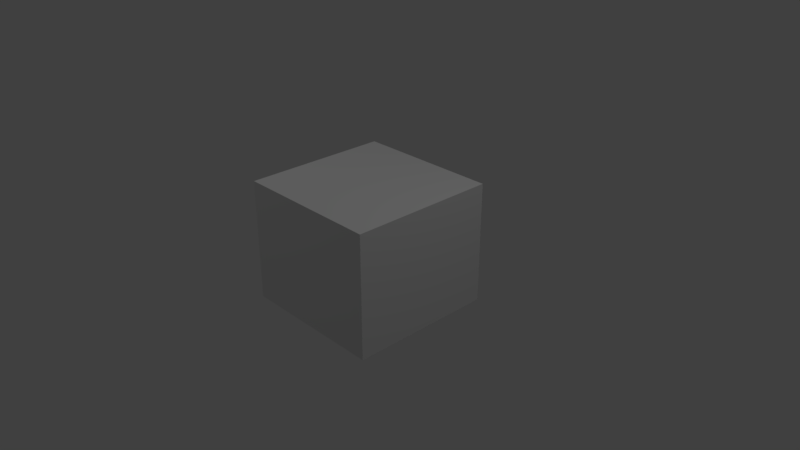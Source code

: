 # Source: WaterBlock_WithBorders.blend  (saved by Blender 2.78.0; exported with 4.5.12 LTS)
import bpy
from mathutils import Matrix  # noqa: F401  (used for matrix-valued properties, if any)

bpy.ops.wm.read_factory_settings(use_empty=True)
scene = bpy.context.scene
scene.name = 'Scene'

# ---- collections
col_collection_1 = bpy.data.collections.new('Collection 1'); scene.collection.children.link(col_collection_1)

# ---- materials (node trees are filled in below, after node groups)
mat_material = bpy.data.materials.new('Material')
mat_material.alpha_threshold = 0.0
mat_material.use_transparent_shadow = False
mat_material.roughness = 0.5
mat_material.specular_intensity = 0.0
mat_material.line_color = (0.0, 0.0, 0.0, 1.0)

# ---- material node trees

# ---- world
world_world = bpy.data.worlds.new('World'); scene.world = world_world
world_world.color = (0.05088, 0.05088, 0.05088)
world_world.use_sun_shadow = False
world_world.sun_shadow_jitter_overblur = 0.0
world_world.cycles.sampling_method = 'MANUAL'

# ---- cameras
cam_camera = bpy.data.cameras.new('Camera')
cam_camera.clip_end = 100.0
cam_camera.lens = 35.0
cam_camera.sensor_width = 32.0
cam_camera.sensor_height = 18.0
cam_camera.ortho_scale = 7.314
cam_camera.dof.focus_distance = 0.0
cam_camera.dof.aperture_fstop = 128.0

# ---- lights
light_point = bpy.data.lights.new('Point', 'POINT')
light_point.transmission_factor = 0.0
light_point.energy = 100.0
light_point.shadow_buffer_clip_start = 0.5
light_point.shadow_soft_size = 0.1
light_point.shadow_maximum_resolution = 0.006
light_point.use_absolute_resolution = True
light_lamp = bpy.data.lights.new('Lamp', 'POINT')
light_lamp.transmission_factor = 0.0
light_lamp.cutoff_distance = 30.0
light_lamp.energy = 100.0
light_lamp.shadow_buffer_clip_start = 1.001
light_lamp.shadow_soft_size = 0.1
light_lamp.shadow_maximum_resolution = 0.006
light_lamp.use_absolute_resolution = True

# ---- meshes
me_cube = bpy.data.meshes.new('Cube')
me_cube.from_pydata([(1.0, 0.658, 1.0), (1.0, -1.0, 1.0), (1.0, -1.0, -1.0), (1.0, 0.658, -1.0), (-1.0, 0.658, 1.0), (-1.0, -1.0, 1.0), (-1.0, -1.0, -1.0), (-1.0, 0.658, -1.0)], [], [(0, 1, 2, 3), (4, 7, 6, 5), (0, 4, 5, 1), (1, 5, 6, 2), (2, 6, 7, 3), (4, 0, 3, 7)])
_uv = me_cube.uv_layers.new(name='UVMap')
_uv.uv.foreach_set('vector', [0.08697, 0.5963, 0.4203, 0.5963, 0.4203, 0.9296, 0.08697, 0.9296, 0.5, 0.5, 0.5, 1.0, -3.442e-06, 1.0, -3.442e-06, 0.5, 0.5005, 1.0, -0.0001659, 1.0, -0.0001661, 0.4998, 0.5005, 0.4998, -4.521e-06, 1.0, -2.692e-05, 0.5001, 0.5, 0.5, 0.5, 1.0, 0.5, 1.0, 6.09e-07, 1.0, -4.54e-06, 0.5, 0.5, 0.5, -2.059e-06, 0.5, 0.5, 0.5, 0.5, 1.0, 7.755e-06, 1.0])
me_cube.materials.append(mat_material)
me_cube.use_remesh_preserve_volume = False
me_cube.use_remesh_preserve_attributes = False
me_cube.use_mirror_vertex_groups = False
me_cube.update()

# ---- objects
ob_point = bpy.data.objects.new('Point', light_point)
ob_cube = bpy.data.objects.new('Cube', me_cube)
ob_lamp = bpy.data.objects.new('Lamp', light_lamp)
ob_camera = bpy.data.objects.new('Camera', cam_camera)

# ---- transforms, parenting, visibility, modifiers, constraints
ob_point.location = (-3.849, -2.114, 6.837)
ob_point.lineart.crease_threshold = 0.0
ob_cube.location = (0.0, 0.0, 0.0)
ob_cube.rotation_euler = (-1.571, 0.0, 0.0)
ob_cube.lock_rotations_4d = False
ob_cube.empty_display_type = 'ARROWS'
ob_cube.lineart.crease_threshold = 0.0
ob_lamp.location = (4.076, 1.005, 5.904)
ob_lamp.rotation_euler = (0.6503, 0.05522, 1.866)
ob_lamp.lock_rotations_4d = False
ob_lamp.empty_display_type = 'ARROWS'
ob_lamp.color = (0.0, 0.0, 0.0, 0.0)
ob_lamp.lineart.crease_threshold = 0.0
ob_camera.location = (7.481, -6.508, 5.344)
ob_camera.rotation_euler = (1.109, 0.0, 0.8149)
ob_camera.lock_rotations_4d = False
ob_camera.empty_display_type = 'ARROWS'
ob_camera.color = (0.0, 0.0, 0.0, 0.0)
ob_camera.display_type = 'WIRE'
ob_camera.lineart.crease_threshold = 0.0

# ---- collection membership
col_collection_1.objects.link(ob_point)
col_collection_1.objects.link(ob_cube)
col_collection_1.objects.link(ob_lamp)
col_collection_1.objects.link(ob_camera)

# ---- scene / render settings (as saved in the file)
scene.camera = ob_camera
scene.frame_start = 1; scene.frame_end = 250; scene.frame_set(1)
scene.render.engine = 'BLENDER_EEVEE_NEXT'
scene.render.resolution_percentage = 50
scene.render.dither_intensity = 0.0
scene.cycles.use_denoising = False
scene.cycles.samples = 128
scene.cycles.sampling_pattern = 'TABULATED_SOBOL'
scene.cycles.light_sampling_threshold = 0.0
scene.cycles.use_adaptive_sampling = False
scene.cycles.use_light_tree = False
scene.cycles.blur_glossy = 0.0
scene.cycles.sample_clamp_indirect = 0.0
scene.view_settings.view_transform = 'Standard'
bpy.context.view_layer.update()
